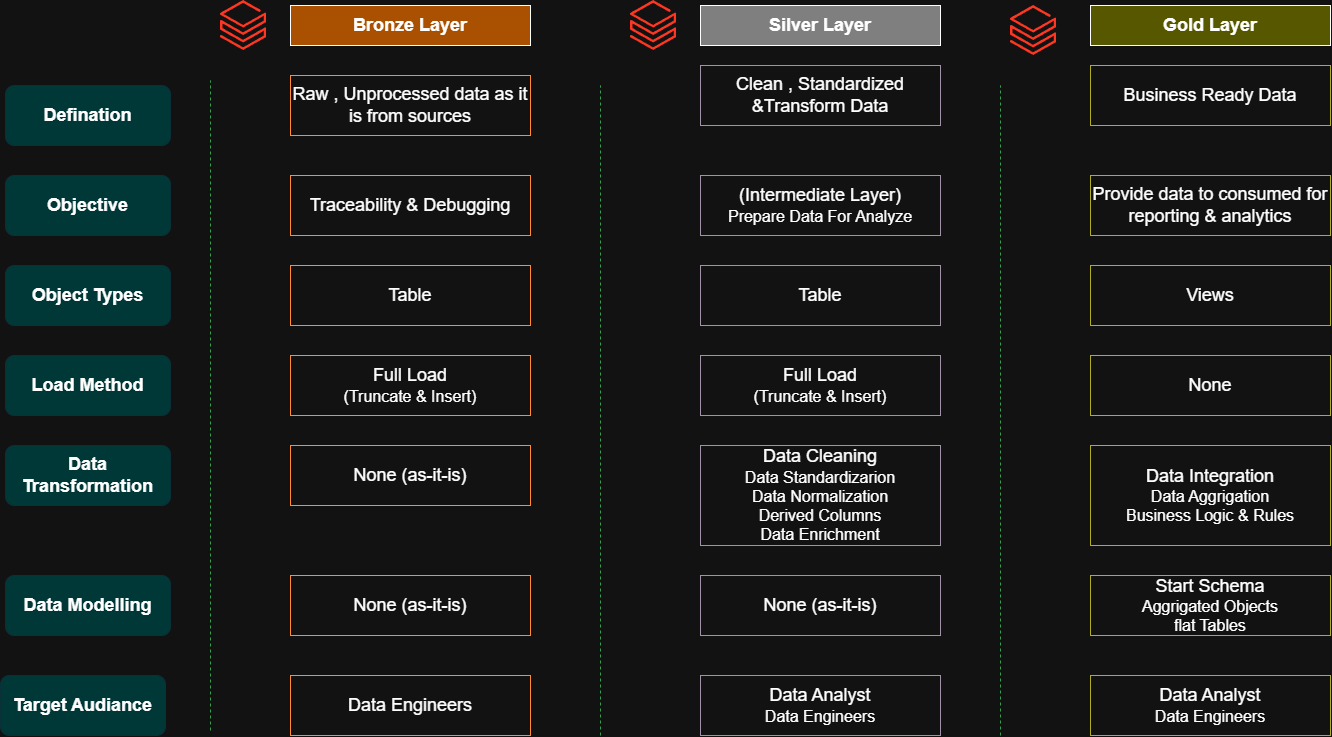

The diagram above was exported from draw.io. Its source (the exported page's mxGraphModel, read from the mxfile embedded in the PNG):
<mxGraphModel dx="2264" dy="841" grid="1" gridSize="10" guides="1" tooltips="1" connect="1" arrows="1" fold="1" page="1" pageScale="1" pageWidth="850" pageHeight="1100" math="0" shadow="0">
  <root>
    <mxCell id="0" />
    <mxCell id="1" parent="0" />
    <mxCell id="KohVWfAmlh-tXYrVpU7N-43" connectable="0" parent="1" style="group;fillColor=none;" value="" vertex="1">
      <mxGeometry height="735" width="1330" x="-570" y="70" as="geometry" />
    </mxCell>
    <mxCell id="KohVWfAmlh-tXYrVpU7N-1" parent="KohVWfAmlh-tXYrVpU7N-43" style="rounded=0;whiteSpace=wrap;html=1;fillColor=#FF9933;" value="&lt;b&gt;&lt;font style=&quot;font-size: 18px;&quot;&gt;Bronze Layer&lt;/font&gt;&lt;/b&gt;" vertex="1">
      <mxGeometry height="40" width="240" x="290" y="5" as="geometry" />
    </mxCell>
    <mxCell id="KohVWfAmlh-tXYrVpU7N-2" parent="KohVWfAmlh-tXYrVpU7N-43" style="rounded=0;whiteSpace=wrap;html=1;fillColor=#808080;" value="&lt;b&gt;&lt;font style=&quot;font-size: 18px;&quot;&gt;Silver Layer&lt;/font&gt;&lt;/b&gt;" vertex="1">
      <mxGeometry height="40" width="240" x="700" y="5" as="geometry" />
    </mxCell>
    <mxCell id="KohVWfAmlh-tXYrVpU7N-3" parent="KohVWfAmlh-tXYrVpU7N-43" style="rounded=0;whiteSpace=wrap;html=1;fillColor=#CCCC00;" value="&lt;b&gt;&lt;font style=&quot;font-size: 18px;&quot;&gt;Gold Layer&lt;/font&gt;&lt;/b&gt;" vertex="1">
      <mxGeometry height="40" width="240" x="1090" y="5" as="geometry" />
    </mxCell>
    <mxCell id="KohVWfAmlh-tXYrVpU7N-4" parent="KohVWfAmlh-tXYrVpU7N-43" style="image;aspect=fixed;html=1;points=[];align=center;fontSize=12;image=img/lib/azure2/analytics/Azure_Databricks.svg;" value="" vertex="1">
      <mxGeometry height="50" width="46.18" x="220" as="geometry" />
    </mxCell>
    <mxCell id="KohVWfAmlh-tXYrVpU7N-5" parent="KohVWfAmlh-tXYrVpU7N-43" style="image;aspect=fixed;html=1;points=[];align=center;fontSize=12;image=img/lib/azure2/analytics/Azure_Databricks.svg;" value="" vertex="1">
      <mxGeometry height="50" width="46.18" x="630" as="geometry" />
    </mxCell>
    <mxCell id="KohVWfAmlh-tXYrVpU7N-8" parent="KohVWfAmlh-tXYrVpU7N-43" style="image;aspect=fixed;html=1;points=[];align=center;fontSize=12;image=img/lib/azure2/analytics/Azure_Databricks.svg;" value="" vertex="1">
      <mxGeometry height="50" width="46.18" x="1010" y="5" as="geometry" />
    </mxCell>
    <mxCell id="KohVWfAmlh-tXYrVpU7N-11" parent="KohVWfAmlh-tXYrVpU7N-43" style="rounded=1;whiteSpace=wrap;html=1;fillColor=#99FFFF;strokeColor=light-dark(#000000,#0B3038);" value="&lt;b&gt;&lt;font style=&quot;font-size: 18px;&quot;&gt;Defination&lt;/font&gt;&lt;/b&gt;" vertex="1">
      <mxGeometry height="60" width="165" x="5" y="85" as="geometry" />
    </mxCell>
    <mxCell id="KohVWfAmlh-tXYrVpU7N-13" parent="KohVWfAmlh-tXYrVpU7N-43" style="rounded=0;whiteSpace=wrap;html=1;strokeColor=light-dark(#000000,#FF8B32);" value="&lt;font style=&quot;font-size: 18px;&quot;&gt;Raw , Unprocessed data as it is from sources&lt;/font&gt;" vertex="1">
      <mxGeometry height="60" width="240" x="290" y="75" as="geometry" />
    </mxCell>
    <mxCell id="KohVWfAmlh-tXYrVpU7N-14" parent="KohVWfAmlh-tXYrVpU7N-43" style="rounded=0;whiteSpace=wrap;html=1;strokeColor=light-dark(#000000,#A292A8);" value="&lt;font style=&quot;font-size: 18px;&quot;&gt;Clean , Standardized &amp;amp;Transform Data&lt;/font&gt;" vertex="1">
      <mxGeometry height="60" width="240" x="700" y="65" as="geometry" />
    </mxCell>
    <mxCell id="KohVWfAmlh-tXYrVpU7N-15" parent="KohVWfAmlh-tXYrVpU7N-43" style="rounded=0;whiteSpace=wrap;html=1;strokeColor=light-dark(#000000,#B0AD24);" value="&lt;font style=&quot;font-size: 18px;&quot;&gt;Business Ready Data&lt;/font&gt;" vertex="1">
      <mxGeometry height="60" width="240" x="1090" y="65" as="geometry" />
    </mxCell>
    <mxCell id="KohVWfAmlh-tXYrVpU7N-16" parent="KohVWfAmlh-tXYrVpU7N-43" style="rounded=1;whiteSpace=wrap;html=1;fillColor=#99FFFF;strokeColor=light-dark(#000000,#0B3038);" value="&lt;span style=&quot;font-size: 18px;&quot;&gt;&lt;b&gt;Objective&lt;/b&gt;&lt;/span&gt;" vertex="1">
      <mxGeometry height="60" width="165" x="5" y="175" as="geometry" />
    </mxCell>
    <mxCell id="KohVWfAmlh-tXYrVpU7N-17" parent="KohVWfAmlh-tXYrVpU7N-43" style="rounded=0;whiteSpace=wrap;html=1;strokeColor=light-dark(#000000,#FF8B32);" value="&lt;font style=&quot;font-size: 18px;&quot;&gt;Traceability &amp;amp; Debugging&lt;/font&gt;" vertex="1">
      <mxGeometry height="60" width="240" x="290" y="175" as="geometry" />
    </mxCell>
    <mxCell id="KohVWfAmlh-tXYrVpU7N-18" parent="KohVWfAmlh-tXYrVpU7N-43" style="rounded=0;whiteSpace=wrap;html=1;strokeColor=light-dark(#000000,#A292A8);" value="&lt;font style=&quot;font-size: 18px;&quot;&gt;(Intermediate Layer)&lt;/font&gt;&lt;div&gt;&lt;font size=&quot;3&quot;&gt;Prepare Data For Analyze&lt;/font&gt;&lt;/div&gt;" vertex="1">
      <mxGeometry height="60" width="240" x="700" y="175" as="geometry" />
    </mxCell>
    <mxCell id="KohVWfAmlh-tXYrVpU7N-19" parent="KohVWfAmlh-tXYrVpU7N-43" style="rounded=0;whiteSpace=wrap;html=1;strokeColor=light-dark(#000000,#B0AD24);" value="&lt;font style=&quot;font-size: 18px;&quot;&gt;Provide data to consumed for reporting &amp;amp; analytics&lt;/font&gt;" vertex="1">
      <mxGeometry height="60" width="240" x="1090" y="175" as="geometry" />
    </mxCell>
    <mxCell id="KohVWfAmlh-tXYrVpU7N-20" parent="KohVWfAmlh-tXYrVpU7N-43" style="rounded=1;whiteSpace=wrap;html=1;fillColor=#99FFFF;strokeColor=light-dark(#000000,#0B3038);" value="&lt;span style=&quot;font-size: 18px;&quot;&gt;&lt;b&gt;Object Types&lt;/b&gt;&lt;/span&gt;" vertex="1">
      <mxGeometry height="60" width="165" x="5" y="265" as="geometry" />
    </mxCell>
    <mxCell id="KohVWfAmlh-tXYrVpU7N-21" parent="KohVWfAmlh-tXYrVpU7N-43" style="rounded=0;whiteSpace=wrap;html=1;strokeColor=light-dark(#000000,#FF8B32);" value="&lt;font style=&quot;font-size: 18px;&quot;&gt;Table&lt;/font&gt;" vertex="1">
      <mxGeometry height="60" width="240" x="290" y="265" as="geometry" />
    </mxCell>
    <mxCell id="KohVWfAmlh-tXYrVpU7N-22" parent="KohVWfAmlh-tXYrVpU7N-43" style="rounded=0;whiteSpace=wrap;html=1;strokeColor=light-dark(#000000,#A292A8);" value="&lt;font style=&quot;font-size: 18px;&quot;&gt;Table&lt;/font&gt;" vertex="1">
      <mxGeometry height="60" width="240" x="700" y="265" as="geometry" />
    </mxCell>
    <mxCell id="KohVWfAmlh-tXYrVpU7N-23" parent="KohVWfAmlh-tXYrVpU7N-43" style="rounded=0;whiteSpace=wrap;html=1;strokeColor=light-dark(#000000,#B0AD24);" value="&lt;font style=&quot;font-size: 18px;&quot;&gt;Views&lt;/font&gt;" vertex="1">
      <mxGeometry height="60" width="240" x="1090" y="265" as="geometry" />
    </mxCell>
    <mxCell id="KohVWfAmlh-tXYrVpU7N-24" parent="KohVWfAmlh-tXYrVpU7N-43" style="rounded=1;whiteSpace=wrap;html=1;fillColor=#99FFFF;strokeColor=light-dark(#000000,#0B3038);" value="&lt;span style=&quot;font-size: 18px;&quot;&gt;&lt;b&gt;Load Method&lt;/b&gt;&lt;/span&gt;" vertex="1">
      <mxGeometry height="60" width="165" x="5" y="355" as="geometry" />
    </mxCell>
    <mxCell id="KohVWfAmlh-tXYrVpU7N-25" parent="KohVWfAmlh-tXYrVpU7N-43" style="rounded=0;whiteSpace=wrap;html=1;strokeColor=light-dark(#000000,#FF8B32);" value="&lt;font style=&quot;font-size: 18px;&quot;&gt;Full Load&lt;/font&gt;&lt;div&gt;&lt;font size=&quot;3&quot;&gt;(Truncate &amp;amp; Insert)&lt;/font&gt;&lt;/div&gt;" vertex="1">
      <mxGeometry height="60" width="240" x="290" y="355" as="geometry" />
    </mxCell>
    <mxCell id="KohVWfAmlh-tXYrVpU7N-26" parent="KohVWfAmlh-tXYrVpU7N-43" style="rounded=0;whiteSpace=wrap;html=1;strokeColor=light-dark(#000000,#A292A8);" value="&lt;font style=&quot;font-size: 18px;&quot;&gt;Full Load&lt;/font&gt;&lt;div&gt;&lt;font size=&quot;3&quot;&gt;(Truncate &amp;amp; Insert)&lt;/font&gt;&lt;/div&gt;" vertex="1">
      <mxGeometry height="60" width="240" x="700" y="355" as="geometry" />
    </mxCell>
    <mxCell id="KohVWfAmlh-tXYrVpU7N-27" parent="KohVWfAmlh-tXYrVpU7N-43" style="rounded=0;whiteSpace=wrap;html=1;strokeColor=light-dark(#000000,#B0AD24);" value="&lt;font style=&quot;font-size: 18px;&quot;&gt;None&lt;/font&gt;" vertex="1">
      <mxGeometry height="60" width="240" x="1090" y="355" as="geometry" />
    </mxCell>
    <mxCell id="KohVWfAmlh-tXYrVpU7N-28" parent="KohVWfAmlh-tXYrVpU7N-43" style="rounded=1;whiteSpace=wrap;html=1;fillColor=#99FFFF;strokeColor=light-dark(#000000,#0B3038);" value="&lt;span style=&quot;font-size: 18px;&quot;&gt;&lt;b&gt;Data Transformation&lt;/b&gt;&lt;/span&gt;" vertex="1">
      <mxGeometry height="60" width="165" x="5" y="445" as="geometry" />
    </mxCell>
    <mxCell id="KohVWfAmlh-tXYrVpU7N-29" parent="KohVWfAmlh-tXYrVpU7N-43" style="rounded=0;whiteSpace=wrap;html=1;strokeColor=light-dark(#000000,#FF8B32);" value="&lt;font style=&quot;font-size: 18px;&quot;&gt;None (as-it-is)&lt;/font&gt;" vertex="1">
      <mxGeometry height="60" width="240" x="290" y="445" as="geometry" />
    </mxCell>
    <mxCell id="KohVWfAmlh-tXYrVpU7N-30" parent="KohVWfAmlh-tXYrVpU7N-43" style="rounded=0;whiteSpace=wrap;html=1;strokeColor=light-dark(#000000,#A292A8);" value="&lt;font style=&quot;font-size: 18px;&quot;&gt;Data Cleaning&lt;/font&gt;&lt;div&gt;&lt;font size=&quot;3&quot;&gt;Data Standardizarion&lt;/font&gt;&lt;/div&gt;&lt;div&gt;&lt;font size=&quot;3&quot;&gt;Data Normalization&lt;/font&gt;&lt;/div&gt;&lt;div&gt;&lt;font size=&quot;3&quot;&gt;Derived Columns&lt;/font&gt;&lt;/div&gt;&lt;div&gt;&lt;font size=&quot;3&quot;&gt;Data Enrichment&lt;/font&gt;&lt;/div&gt;" vertex="1">
      <mxGeometry height="100" width="240" x="700" y="445" as="geometry" />
    </mxCell>
    <mxCell id="KohVWfAmlh-tXYrVpU7N-31" parent="KohVWfAmlh-tXYrVpU7N-43" style="rounded=0;whiteSpace=wrap;html=1;strokeColor=light-dark(#000000,#B0AD24);" value="&lt;font style=&quot;font-size: 18px;&quot;&gt;Data Integration&lt;/font&gt;&lt;div&gt;&lt;font size=&quot;3&quot;&gt;Data Aggrigation&lt;br&gt;Business Logic &amp;amp; Rules&lt;/font&gt;&lt;/div&gt;" vertex="1">
      <mxGeometry height="100" width="240" x="1090" y="445" as="geometry" />
    </mxCell>
    <mxCell id="KohVWfAmlh-tXYrVpU7N-32" parent="KohVWfAmlh-tXYrVpU7N-43" style="rounded=1;whiteSpace=wrap;html=1;fillColor=#99FFFF;strokeColor=light-dark(#000000,#0B3038);" value="&lt;span style=&quot;font-size: 18px;&quot;&gt;&lt;b&gt;Data Modelling&lt;/b&gt;&lt;/span&gt;" vertex="1">
      <mxGeometry height="60" width="165" x="5" y="575" as="geometry" />
    </mxCell>
    <mxCell id="KohVWfAmlh-tXYrVpU7N-33" parent="KohVWfAmlh-tXYrVpU7N-43" style="rounded=0;whiteSpace=wrap;html=1;strokeColor=light-dark(#000000,#FF8B32);" value="&lt;font style=&quot;font-size: 18px;&quot;&gt;None (as-it-is)&lt;/font&gt;" vertex="1">
      <mxGeometry height="60" width="240" x="290" y="575" as="geometry" />
    </mxCell>
    <mxCell id="KohVWfAmlh-tXYrVpU7N-34" parent="KohVWfAmlh-tXYrVpU7N-43" style="rounded=0;whiteSpace=wrap;html=1;strokeColor=light-dark(#000000,#A292A8);" value="&lt;font style=&quot;font-size: 18px;&quot;&gt;None (as-it-is)&lt;/font&gt;" vertex="1">
      <mxGeometry height="60" width="240" x="700" y="575" as="geometry" />
    </mxCell>
    <mxCell id="KohVWfAmlh-tXYrVpU7N-35" parent="KohVWfAmlh-tXYrVpU7N-43" style="rounded=0;whiteSpace=wrap;html=1;strokeColor=light-dark(#000000,#B0AD24);" value="&lt;font style=&quot;font-size: 18px;&quot;&gt;Start Schema&lt;/font&gt;&lt;div&gt;&lt;font size=&quot;3&quot;&gt;Aggrigated Objects&lt;/font&gt;&lt;/div&gt;&lt;div&gt;&lt;font size=&quot;3&quot;&gt;flat Tables&lt;/font&gt;&lt;/div&gt;" vertex="1">
      <mxGeometry height="60" width="240" x="1090" y="575" as="geometry" />
    </mxCell>
    <mxCell id="KohVWfAmlh-tXYrVpU7N-36" parent="KohVWfAmlh-tXYrVpU7N-43" style="rounded=1;whiteSpace=wrap;html=1;fillColor=#99FFFF;strokeColor=light-dark(#000000,#0B3038);" value="&lt;span style=&quot;font-size: 18px;&quot;&gt;&lt;b&gt;Target Audiance&lt;/b&gt;&lt;/span&gt;" vertex="1">
      <mxGeometry height="60" width="165" y="675" as="geometry" />
    </mxCell>
    <mxCell id="KohVWfAmlh-tXYrVpU7N-37" parent="KohVWfAmlh-tXYrVpU7N-43" style="rounded=0;whiteSpace=wrap;html=1;strokeColor=light-dark(#000000,#FF8B32);" value="&lt;font style=&quot;font-size: 18px;&quot;&gt;Data Engineers&lt;/font&gt;" vertex="1">
      <mxGeometry height="60" width="240" x="290" y="675" as="geometry" />
    </mxCell>
    <mxCell id="KohVWfAmlh-tXYrVpU7N-38" parent="KohVWfAmlh-tXYrVpU7N-43" style="rounded=0;whiteSpace=wrap;html=1;strokeColor=light-dark(#000000,#A292A8);" value="&lt;font style=&quot;font-size: 18px;&quot;&gt;Data Analyst&lt;/font&gt;&lt;div&gt;&lt;font size=&quot;3&quot;&gt;Data Engineers&lt;/font&gt;&lt;/div&gt;" vertex="1">
      <mxGeometry height="60" width="240" x="700" y="675" as="geometry" />
    </mxCell>
    <mxCell id="KohVWfAmlh-tXYrVpU7N-39" parent="KohVWfAmlh-tXYrVpU7N-43" style="rounded=0;whiteSpace=wrap;html=1;strokeColor=light-dark(#000000,#B0AD24);" value="&lt;font style=&quot;font-size: 18px;&quot;&gt;Data Analyst&lt;/font&gt;&lt;div&gt;&lt;font size=&quot;3&quot;&gt;Data Engineers&lt;/font&gt;&lt;/div&gt;" vertex="1">
      <mxGeometry height="60" width="240" x="1090" y="675" as="geometry" />
    </mxCell>
    <mxCell id="shmxPZoA0eSWG0VnUJGb-2" edge="1" parent="KohVWfAmlh-tXYrVpU7N-43" style="endArrow=none;dashed=1;html=1;rounded=0;fillColor=light-dark(transparent,#CCCCFF);strokeColor=light-dark(#000000,#379E4E);" value="">
      <mxGeometry height="50" relative="1" width="50" as="geometry">
        <mxPoint x="210" y="730" as="sourcePoint" />
        <mxPoint x="210" y="80" as="targetPoint" />
      </mxGeometry>
    </mxCell>
    <mxCell id="shmxPZoA0eSWG0VnUJGb-43" edge="1" parent="KohVWfAmlh-tXYrVpU7N-43" style="endArrow=none;dashed=1;html=1;rounded=0;fillColor=light-dark(transparent,#CCCCFF);strokeColor=light-dark(#000000,#379E4E);" value="">
      <mxGeometry height="50" relative="1" width="50" as="geometry">
        <mxPoint x="600" y="735" as="sourcePoint" />
        <mxPoint x="600" y="85" as="targetPoint" />
      </mxGeometry>
    </mxCell>
    <mxCell id="shmxPZoA0eSWG0VnUJGb-44" edge="1" parent="KohVWfAmlh-tXYrVpU7N-43" style="endArrow=none;dashed=1;html=1;rounded=0;fillColor=light-dark(transparent,#CCCCFF);strokeColor=light-dark(#000000,#379E4E);" value="">
      <mxGeometry height="50" relative="1" width="50" as="geometry">
        <mxPoint x="1000" y="735" as="sourcePoint" />
        <mxPoint x="1000" y="85" as="targetPoint" />
      </mxGeometry>
    </mxCell>
  </root>
</mxGraphModel>